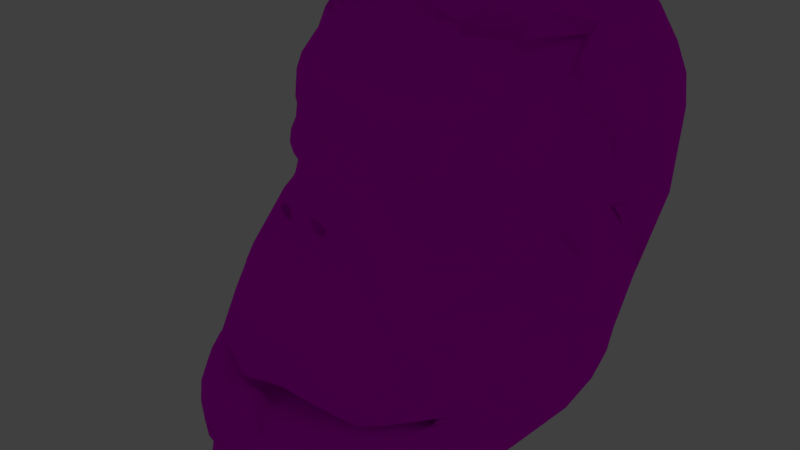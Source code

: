 # Source: Semar.blend  (saved by Blender 2.78.0; exported with 4.5.12 LTS)
import bpy
from mathutils import Matrix  # noqa: F401  (used for matrix-valued properties, if any)

bpy.ops.wm.read_factory_settings(use_empty=True)
scene = bpy.context.scene
scene.name = 'Scene'

# ---- collections
col_collection_1 = bpy.data.collections.new('Collection 1'); scene.collection.children.link(col_collection_1)
col_collection_6 = bpy.data.collections.new('Collection 6'); scene.collection.children.link(col_collection_6)
col_collection_6.hide_render = True
col_collection_6.hide_viewport = True

# ---- images (referenced by path relative to the original .blend; pixels are not part of the script)
import os
ASSET_DIR = os.environ.get("B2B_ASSET_DIR", "")  # directory of the original .blend (textures are referenced by path, not embedded)
HERE = os.path.dirname(os.path.abspath(__file__))  # packed textures are extracted next to this script under _unpacked/

def load_image(name, relpath, width, height, colorspace="sRGB"):
    """Load a texture the original file referenced (path relative to the .blend, or extracted next to this script)."""
    p = next((c for c in (os.path.join(HERE, relpath), os.path.join(ASSET_DIR, relpath)) if relpath and os.path.exists(c)), "")
    if p:
        img = bpy.data.images.load(p, check_existing=True)
        img.name = name
    else:  # same state as the original file: an image datablock whose file is absent (Cycles renders it pink)
        img = bpy.data.images.new(name, width, height)
        img.source = "FILE"
        img.filepath = "//" + (relpath or name)
    img.colorspace_settings.name = colorspace
    return img
img_semar_tex_png = load_image('Semar Tex.png', 'Semar Tex.png', 1024, 1024, 'sRGB')

# ---- materials (node trees are filled in below, after node groups)
mat_material_001 = bpy.data.materials.new('Material.001')
mat_material_001.alpha_threshold = 0.0
mat_material_001.roughness = 0.5

# ---- material node trees
mat_material_001.use_nodes = True; mat_material_001.node_tree.nodes.clear()
_N = mat_material_001.node_tree.nodes; _L = mat_material_001.node_tree.links
n0 = _N.new('ShaderNodeOutputMaterial'); n0.name = 'Material Output'; n0.location = (179, 292)
n1 = _N.new('ShaderNodeBsdfDiffuse'); n1.name = 'Diffuse BSDF'; n1.location = (14, 299)
n2 = _N.new('ShaderNodeTexImage'); n2.name = 'Image Texture'; n2.location = (-194, 361)
n2.width = 140
n2.image = img_semar_tex_png
_L.new(n1.outputs[0], n0.inputs[0])
_L.new(n2.outputs[0], n1.inputs[0])
n0.is_active_output = True

# ---- world
world_world = bpy.data.worlds.new('World'); scene.world = world_world
world_world.color = (0.05088, 0.05088, 0.05088)
world_world.use_sun_shadow = False
world_world.sun_shadow_jitter_overblur = 0.0
world_world.cycles.sampling_method = 'MANUAL'

# ---- cameras
cam_camera = bpy.data.cameras.new('Camera')
cam_camera.clip_end = 100.0
cam_camera.lens = 35.0
cam_camera.sensor_width = 32.0
cam_camera.sensor_height = 18.0
cam_camera.ortho_scale = 7.314
cam_camera.dof.focus_distance = 0.0

# ---- lights
light_lamp = bpy.data.lights.new('Lamp', 'POINT')
light_lamp.transmission_factor = 0.0
light_lamp.cutoff_distance = 30.0
light_lamp.energy = 100.0
light_lamp.shadow_buffer_clip_start = 1.001
light_lamp.shadow_soft_size = 0.1
light_lamp.shadow_maximum_resolution = 0.006
light_lamp.use_absolute_resolution = True

# ---- meshes
me_cube = bpy.data.meshes.new('Cube')
me_cube.from_pydata([(2.476, 1.492, 1.889), (2.669, 1.413, 1.269), (2.641, 2.673, 2.008), (2.77, 1.821, 0.2098), (2.616, 2.08, 2.2), (2.791, 1.655, 0.6746), (2.589, 1.428, 1.556), (2.792, 2.305, 1.077), (2.784, 1.925, 1.312), (2.527, 1.738, 2.124), (2.759, 1.51, 1.025), (2.719, 1.606, 1.488), (0.0, 0.4356, 2.901), (0.0, 2.809, 3.773), (0.0, 2.08, 3.727), (0.0, 1.516, 3.721), (2.129, 2.208, 3.178), (2.068, 1.796, 3.162), (1.955, 1.549, 2.947), (2.065, 2.768, 3.131), (2.299, 1.607, 2.815), (2.421, 1.583, 2.45), (2.128, 1.124, 2.653), (2.333, 1.101, 2.247), (2.53, 2.018, 2.48), (2.406, 2.069, 2.809), (2.543, 2.747, 2.383), (2.367, 2.762, 2.722), (1.029, 2.145, 3.659), (0.9316, 2.816, 3.646), (0.9622, 1.564, 3.641), (0.9895, 0.5162, 2.932), (1.655, 1.664, 3.377), (1.59, 0.7799, 2.924), (1.648, 2.163, 3.452), (1.603, 2.779, 3.4), (2.502, 1.571, 2.033), (2.714, 1.418, 1.174), (2.654, 1.473, 1.549), (0.0, 0.4397, 3.048), (2.012, 1.628, 3.081), (2.377, 1.298, 2.375), (2.213, 1.321, 2.761), (1.064, 1.072, 3.262), (1.589, 1.182, 3.179), (0.0, 0.1816, 3.347), (0.0, 0.5631, 3.727), (0.723, 0.608, 3.657), (0.6414, 0.2554, 3.348), (0.0, 0.1751, 3.561), (0.7263, 0.3166, 3.519), (0.9742, 0.5218, 3.068), (0.913, 1.38, 3.645), (1.016, 0.8879, 3.298), (0.0, 1.333, 3.722), (2.318, 1.492, 1.683), (2.512, 1.414, 1.063), (2.432, 1.428, 1.35), (0.0, 0.436, 2.695), (1.798, 1.549, 2.741), (1.97, 1.124, 2.447), (2.175, 1.101, 2.041), (0.8319, 0.5165, 2.726), (1.432, 0.7802, 2.718), (2.685, 1.777, 0.1821), (2.698, 1.634, 0.6185), (2.667, 1.489, 0.9686), (2.622, 1.397, 1.118), (1.196, -0.0003525, 1.439), (1.875, 0.3926, 1.209), (1.107, -0.07502, 0.998), (1.902, 0.5034, 0.7897), (0.8995, 0.003668, 1.259), (1.559, 0.1024, 1.446), (2.181, 0.7504, 0.8433), (1.488, 0.04309, 0.8446), (1.12, 0.02997, 1.651), (1.278, -0.06479, 1.343), (1.793, 0.2538, 1.169), (1.23, -0.1037, 1.049), (1.79, 0.3181, 0.8819), (1.19, -0.09119, 1.205), (1.539, -0.003386, 1.297), (1.866, 0.3787, 0.9838), (1.504, -0.01057, 0.9592), (1.522, -0.04881, 1.122), (2.031, 0.542, 1.285), (1.049, -0.1014, 0.9271), (1.954, 0.5068, 0.6235), (0.6504, -0.07231, 1.347), (1.566, 0.1591, 1.742), (2.435, 0.9504, 0.632), (1.489, -0.01203, 0.6847), (0.0, -0.2725, 1.597), (0.4325, -0.2001, 1.508), (0.2463, -0.2473, 1.565), (0.0, -0.4898, 1.328), (0.2224, -0.4958, 1.289), (0.0, -0.6363, 1.258), (0.2032, -0.6417, 1.218), (0.0, -0.9513, 1.23), (0.1217, -0.9486, 1.214), (0.0, -1.077, 1.065), (0.1136, -1.069, 1.054), (0.0, -1.08, 0.8749), (0.1003, -1.067, 0.8548), (0.0, -1.028, 0.6781), (0.1797, -1.016, 0.6626), (0.0, -1.047, 0.5702), (0.183, -1.035, 0.5701), (0.0, -1.151, 0.3719), (0.2084, -1.132, 0.3813), (0.4249, -1.0, 0.5803), (0.4494, -1.088, 0.3992), (0.6174, -0.9567, 0.6537), (0.6732, -0.9885, 0.4751), (0.5251, -0.7102, 1.029), (0.6178, -0.8288, 0.8437), (0.5863, -0.5982, 1.048), (0.7789, -0.7668, 0.7248), (0.3585, -1.031, 1.011), (0.5183, -0.9958, 0.8493), (0.3515, -0.9204, 1.106), (0.4978, -0.8713, 0.9751), (0.3662, -0.6624, 1.137), (0.4012, -0.5198, 1.206), (0.337, -0.7876, 1.117), (0.4517, -0.7892, 1.034), (0.0, -0.7894, 1.227), (0.1753, -0.7889, 1.193), (0.4204, -1.001, 0.673), (0.2035, -1.049, 0.9465), (0.1803, -1.051, 0.8411), (0.2417, -1.015, 0.7341), (0.3472, -1.041, 0.9306), (0.4297, -1.015, 0.8342), (0.3727, -1.008, 0.734), (0.2099, -0.9543, 0.9465), (0.1869, -0.9572, 0.8413), (0.2488, -0.9205, 0.7342), (0.3541, -0.9463, 0.9302), (0.4373, -0.9211, 0.8337), (0.3809, -0.9069, 0.7337), (0.0, -0.3684, 1.446), (0.2365, -0.3602, 1.408), (0.4277, -0.3575, 1.326), (0.6452, -0.3782, 1.152), (0.9382, -0.443, 0.8338), (1.246, -0.5041, 0.4371), (1.591, -0.5548, -0.05444), (1.933, -0.4856, -0.397), (2.243, -0.1916, -0.8766), (2.321, -0.07965, -1.095), (1.975, -0.573, -1.787), (1.593, -1.065, -2.035), (0.2869, -2.292, -2.158), (0.0, -2.339, -2.17), (1.49, 0.04503, 0.8571), (1.89, 0.4913, 0.8), (1.121, -0.07196, 1.004), (0.9314, -0.004486, 1.254), (1.205, -0.00164, 1.429), (1.557, 0.09572, 1.429), (1.866, 0.3837, 1.205), (2.146, 0.7204, 0.8583), (0.0, -1.98, -0.6837), (0.2245, -1.937, -0.6251), (0.4403, -1.859, -0.664), (0.7056, -1.787, -0.7991), (1.016, -1.642, -0.9244), (1.335, -1.426, -1.046), (1.581, -1.171, -1.136), (1.751, -0.8995, -1.176), (1.906, -0.609, -1.154), (2.045, -0.4343, -1.173), (2.027, -0.5054, -1.37), (1.86, -0.9318, -1.458), (1.607, -1.383, -1.492), (1.369, -1.718, -1.518), (1.089, -1.997, -1.564), (0.819, -2.178, -1.636), (0.2672, -2.417, -1.736), (0.0, -2.447, -1.751), (0.5068, -2.32, -1.697), (0.0, -1.875, -1.024), (0.2535, -1.806, -0.9934), (0.4433, -1.745, -0.9777), (0.7466, -1.703, -0.9898), (1.035, -1.574, -1.086), (1.371, -1.402, -1.204), (1.559, -1.145, -1.218), (1.701, -0.8835, -1.227), (1.768, -0.6742, -1.229), (1.844, -0.6125, -1.241), (1.84, -0.6702, -1.295), (1.746, -0.9901, -1.337), (1.619, -1.183, -1.311), (1.359, -1.318, -1.288), (1.054, -1.57, -1.261), (0.6991, -1.746, -1.255), (0.231, -1.827, -1.238), (0.0, -1.851, -1.263), (0.3895, -1.822, -1.249), (1.349, -1.459, -1.135), (1.022, -1.653, -1.007), (1.969, -0.6075, -1.32), (1.974, -0.5028, -1.198), (0.208, -2.216, -1.442), (0.4955, -2.167, -1.435), (0.7799, -2.091, -1.418), (1.062, -1.927, -1.382), (0.7233, -1.79, -0.8959), (0.4382, -1.882, -0.8225), (1.873, -0.649, -1.207), (1.347, -1.646, -1.346), (0.2365, -1.952, -0.8102), (1.731, -0.8996, -1.202), (1.568, -1.18, -1.175), (1.595, -1.347, -1.34), (0.0, -2.03, -0.868), (1.772, -1.029, -1.391), (0.0, -2.234, -1.458), (0.2184, -1.278, 0.1389), (0.2215, -1.462, -0.1272), (0.2231, -1.686, -0.3893), (0.0, -1.306, 0.1247), (0.0, -1.5, -0.1461), (0.0, -1.738, -0.4496), (0.4819, -1.218, 0.1476), (0.4658, -1.402, -0.1298), (0.4537, -1.619, -0.4092), (0.8203, -1.102, 0.1285), (0.7408, -1.327, -0.1793), (0.7209, -1.541, -0.486), (1.003, -1.435, -0.5954), (1.302, -1.251, -0.678), (1.591, -1.049, -0.776), (1.856, -0.7725, -0.8629), (2.105, -0.4276, -0.9302), (2.257, -0.1887, -1.106), (2.174, -0.3337, -1.394), (1.953, -0.7761, -1.62), (1.634, -1.204, -1.758), (1.355, -1.562, -1.805), (1.101, -1.835, -1.831), (0.7939, -2.031, -1.881), (0.3008, -2.247, -1.971), (0.0, -2.285, -2.001), (0.5157, -2.161, -1.931), (0.9693, -1.291, -0.3244), (1.148, -1.125, -0.2619), (1.008, -0.8917, 0.3231), (1.424, -0.909, -0.2494), (1.831, -0.6915, -0.5545), (2.272, -0.1778, -1.452), (0.7938, -2.035, -2.126), (0.5393, -2.192, -2.142), (2.138, -0.318, -0.6606), (2.054, -0.4807, -0.7253), (1.301, -1.494, -2.098), (1.051, -1.808, -2.114), (1.184, 0.0896, 2.059), (2.301, 0.6524, 1.415), (2.004, 0.4673, 0.4542), (1.664, 0.2335, 2.051), (2.552, 1.01, 0.5512), (0.7642, -0.03376, 1.986), (0.0, -0.2096, 2.076), (0.4665, -0.1379, 2.02), (0.2269, -0.1935, 2.055), (0.0, 2.099, 3.632), (0.3773, 2.108, 3.641), (0.7964, 2.109, 3.566), (1.249, 2.108, 3.465), (1.652, 2.101, 3.272), (2.243, 2.091, 2.64), (2.495, 2.062, 2.034), (2.68, 1.503, 0.827), (2.543, 1.493, -1.345), (2.347, 1.277, -1.812), (1.288, 0.1524, -3.213), (0.7533, -0.3113, -3.586), (0.4256, -0.4224, -3.718), (0.2418, -0.4839, -3.731), (0.5454, -2.392, -3.142), (0.2297, -2.568, -3.158), (0.0, -2.66, -3.167), (0.2866, -2.385, -2.353), (0.2576, -2.661, -2.965), (0.0, -2.433, -2.355), (0.0, -2.751, -2.957), (0.2263, -0.7963, -3.692), (0.0, -1.836, -3.487), (0.0, -2.381, -3.362), (0.2293, -2.339, -3.337), (0.2392, -1.828, -3.47), (0.4156, -0.7708, -3.671), (0.6054, -2.247, -3.248), (0.6035, -1.755, -3.363), (0.772, -0.6692, -3.511), (0.3108, -2.29, -1.987), (0.6047, -2.373, -3.019), (0.7189, -2.133, -3.109), (0.7665, -1.697, -3.233), (0.421, -1.226, -3.585), (0.7786, -1.169, -3.389), (0.2265, -1.242, -3.613), (1.005, -1.102, -3.188), (0.9447, -1.616, -3.034), (0.8496, -2.028, -2.917), (0.6834, -2.284, -2.834), (0.2692, -2.591, -2.764), (0.0, -2.648, -2.753), (0.5426, -0.378, -3.685), (0.4222, -2.492, -3.152), (0.5743, -0.7354, -3.625), (0.435, -1.807, -3.435), (0.4399, -2.304, -3.31), (0.4535, -2.547, -2.982), (0.5892, -1.203, -3.526), (0.4968, -2.48, -2.787), (0.5427, -2.278, -2.357), (2.607, 0.8227, -0.4918), (2.607, 0.8194, -0.1589), (2.697, 1.605, -0.5474), (2.45, 0.3468, -1.16), (1.996, -0.214, -2.001), (1.535, -0.8254, -2.412), (2.369, 0.2305, -1.56), (0.7784, -2.098, -2.371), (2.717, 1.254, -0.1624), (1.236, -1.461, -2.419), (1.009, -1.845, -2.395), (1.112, -1.546, -2.765), (0.9455, -1.926, -2.673), (0.2837, -2.499, -2.555), (0.0, -2.542, -2.55), (0.5319, -2.391, -2.573), (0.7452, -2.194, -2.612), (1.257, -1.04, -2.896), (1.015, -0.1086, -3.428), (1.311, -0.3273, -3.085), (1.027, -0.5256, -3.333), (2.002, 0.3718, -2.209), (2.373, 0.8234, -1.696), (2.522, 0.8182, -1.238), (1.98, 0.7693, -2.341), (1.638, 0.3607, -2.807), (1.637, -0.0842, -2.667), (2.352, 0.2462, -0.1993), (2.411, 0.2918, -0.5209), (2.66, 1.568, -0.9059), (2.604, 0.8305, -0.8397), (2.46, 0.3406, -0.813), (2.56, 0.8858, 0.1908), (2.699, 1.323, 0.1734), (2.202, 0.2965, 0.1417), (0.2629, 0.4668, 2.872), (0.3212, 1.291, 3.349), (0.0, 0.4655, 2.894), (0.0, 1.29, 3.358), (0.5804, 0.5016, 2.828), (0.693, 1.305, 3.296), (0.9421, 0.5656, 2.763), (1.104, 1.32, 3.209), (2.284, 0.7607, 1.704), (2.145, 1.458, 2.594), (1.518, 1.328, 3.05), (2.243, 1.127, 2.202), (1.369, 0.6405, 2.664), (1.84, 0.7453, 2.466), (0.2255, -0.03298, 2.493), (2.028, 2.093, 2.973), (1.91, 1.353, 2.808), (0.0, -0.05087, 2.506), (0.4957, 0.01748, 2.455), (0.8183, 0.1095, 2.415), (1.238, 0.2406, 2.382), (1.759, 0.4011, 2.22), (0.0, -0.3043, -1.069), (0.2422, -0.215, -1.057), (0.4783, -0.1372, -1.057), (0.7512, -0.05304, -1.085), (1.033, 0.0789, -1.153), (1.308, 0.2582, -1.232), (1.507, 0.478, -1.273), (1.65, 0.6853, -1.289), (1.741, 0.8043, -1.285), (1.79, 0.7656, -1.288), (1.771, 0.7943, -1.309), (1.69, 0.6463, -1.329), (1.552, 0.4419, -1.323), (1.323, 0.2204, -1.287), (1.041, 0.02025, -1.245), (0.7549, -0.1263, -1.215), (0.2408, -0.3067, -1.2), (0.0, -0.3829, -1.206), (0.4823, -0.2269, -1.199), (0.0, -0.1085, -1.135), (0.2408, -0.01001, -1.129), (0.4858, 0.07475, -1.133), (0.7547, 0.1727, -1.157), (1.036, 0.3125, -1.204), (1.304, 0.4991, -1.259), (1.517, 0.7122, -1.295), (1.66, 0.9026, -1.306), (1.735, 0.9856, -1.3), (0.8082, -0.909, -0.9234), (1.128, -0.7623, -1.057), (2.004, 0.1608, -1.312), (1.991, 0.1371, -1.366), (1.934, 0.141, -1.305), (1.136, -0.857, -1.275), (0.8095, -1.021, -1.247), (0.4842, -0.9795, -0.8944), (1.83, -0.03712, -1.324), (1.48, -0.6131, -1.331), (1.762, -0.3527, -1.407), (0.2447, -1.058, -0.9099), (0.0, -1.146, -0.9459), (1.67, -0.2996, -1.291), (1.894, -0.1165, -1.417), (0.4926, -1.127, -1.233), (0.2389, -1.209, -1.239), (0.0, -1.265, -1.261), (1.47, -0.5659, -1.233), (0.2445, -1.853, -1.238), (0.0, -1.884, -1.259), (0.3629, -1.841, -1.247), (0.1578, -2.162, -1.3), (0.3802, -2.121, -1.276), (0.0, -2.175, -1.298), (0.1059, -1.917, -1.055), (0.0, -1.927, -1.068), (0.2452, -1.915, -1.083), (0.09568, -2.028, -1.044), (0.2489, -2.016, -1.069), (0.0, -2.029, -1.071), (0.0, 2.729, 3.702), (0.4006, 2.78, 3.672), (0.8371, 2.78, 3.592), (1.307, 2.777, 3.483), (1.736, 2.769, 3.282), (2.372, 2.739, 2.598), (2.578, 2.668, 1.97), (2.737, 2.194, 0.7794), (2.13, 2.758, 2.973), (2.736, 1.82, 0.07251), (0.0, -2.328, -2.017), (0.5256, -2.204, -1.946), (0.1412, -2.47, -2.376), (0.0, -2.614, -2.624), (0.2112, -2.349, -2.24), (0.1705, -2.372, -2.149), (0.3328, -2.275, -2.116), (0.0, -2.412, -2.154), (0.0, -0.4821, -3.731), (0.0, -0.8124, -3.694), (0.0, -1.262, -3.617)], [], [(8, 5, 3, 7), (11, 10, 5, 8), (9, 11, 8, 4), (4, 8, 7, 2), (36, 38, 11, 9), (38, 37, 10, 11), (30, 28, 14, 15), (51, 53, 50, 48), (28, 29, 13, 14), (25, 27, 19, 16), (42, 20, 17, 40), (20, 25, 16, 17), (9, 4, 24, 21), (21, 24, 25, 20), (36, 9, 21, 41), (41, 21, 20, 42), (4, 2, 26, 24), (24, 26, 27, 25), (34, 35, 29, 28), (44, 32, 30, 43), (32, 34, 28, 30), (17, 16, 34, 32), (40, 17, 32, 44), (16, 19, 35, 34), (18, 40, 44, 33), (33, 44, 43, 31), (23, 41, 42, 22), (0, 36, 41, 23), (22, 42, 40, 18), (53, 52, 47, 50), (6, 1, 37, 38), (0, 6, 38, 36), (50, 47, 46, 49), (48, 50, 49, 45), (52, 54, 46, 47), (39, 51, 48, 45), (12, 31, 51, 39), (30, 15, 54, 52), (43, 30, 52, 53), (31, 43, 53, 51), (33, 31, 62, 63), (22, 18, 59, 60), (23, 22, 60, 61), (0, 23, 61, 55), (18, 33, 63, 59), (6, 0, 55, 57), (31, 12, 58, 62), (1, 6, 57, 56), (5, 10, 66, 65), (10, 37, 67, 66), (3, 5, 65, 64), (37, 1, 56, 67), (72, 89, 87, 70), (68, 76, 89, 72), (75, 92, 88, 71), (70, 87, 92, 75), (85, 84, 80, 83), (81, 79, 84, 85), (77, 81, 85, 82), (82, 85, 83, 78), (158, 80, 84, 157), (157, 84, 79, 159), (159, 79, 81, 160), (160, 81, 77, 161), (161, 77, 82, 162), (162, 82, 78, 163), (163, 78, 83, 164), (164, 83, 80, 158), (73, 90, 76, 68), (69, 86, 90, 73), (74, 91, 86, 69), (71, 88, 91, 74), (144, 143, 96, 97), (97, 96, 98, 99), (129, 128, 100, 101), (101, 100, 102, 103), (103, 102, 104, 105), (105, 104, 106, 107), (107, 106, 108, 109), (109, 108, 110, 111), (109, 111, 113, 112), (112, 113, 115, 114), (117, 114, 115, 119), (124, 116, 118, 125), (116, 117, 119, 118), (121, 114, 117, 123), (103, 120, 122, 101), (120, 121, 123, 122), (99, 124, 125, 97), (127, 126, 122, 123), (116, 124, 126, 127), (99, 98, 128, 129), (129, 126, 124, 99), (122, 126, 129, 101), (107, 109, 112, 130), (112, 114, 121, 130), (120, 103, 131, 134), (121, 120, 134, 135), (105, 107, 133, 132), (130, 121, 135, 136), (103, 105, 132, 131), (107, 130, 136, 133), (117, 116, 127, 123), (135, 134, 140, 141), (136, 135, 141, 142), (131, 132, 138, 137), (133, 136, 142, 139), (132, 133, 139, 138), (134, 131, 137, 140), (138, 141, 140, 137), (139, 142, 141, 138), (145, 144, 97, 125), (146, 145, 125, 118), (147, 146, 118, 119), (87, 89, 146, 147), (89, 94, 145, 146), (94, 95, 144, 145), (95, 93, 143, 144), (74, 164, 158, 71), (69, 163, 164, 74), (73, 162, 163, 69), (68, 161, 162, 73), (72, 160, 161, 68), (70, 159, 160, 72), (75, 157, 159, 70), (71, 158, 157, 75), (204, 188, 189, 203), (206, 193, 194, 205), (202, 200, 426, 428), (210, 198, 199, 209), (211, 187, 188, 204), (212, 186, 187, 211), (213, 192, 193, 206), (214, 197, 198, 210), (215, 185, 186, 212), (216, 191, 192, 213), (217, 190, 191, 216), (218, 196, 197, 214), (209, 199, 202, 208), (219, 184, 185, 215), (203, 189, 190, 217), (220, 195, 196, 218), (205, 194, 195, 220), (207, 208, 430, 429), (181, 207, 221, 182), (175, 205, 220, 176), (176, 220, 218, 177), (170, 203, 217, 171), (165, 219, 215, 166), (180, 209, 208, 183), (177, 218, 214, 178), (171, 217, 216, 172), (172, 216, 213, 173), (166, 215, 212, 167), (178, 214, 210, 179), (173, 213, 206, 174), (167, 212, 211, 168), (168, 211, 204, 169), (179, 210, 209, 180), (183, 208, 207, 181), (174, 206, 205, 175), (169, 204, 203, 170), (224, 227, 165, 166), (230, 224, 166, 167), (233, 230, 167, 168), (115, 113, 228, 231), (231, 228, 229, 232), (232, 229, 230, 233), (113, 111, 222, 228), (228, 222, 223, 229), (229, 223, 224, 230), (111, 110, 225, 222), (222, 225, 226, 223), (223, 226, 227, 224), (169, 170, 235, 234), (174, 175, 240, 239), (183, 181, 246, 248), (179, 180, 245, 244), (173, 174, 239, 238), (178, 179, 244, 243), (172, 173, 238, 237), (171, 172, 237, 236), (177, 178, 243, 242), (180, 183, 248, 245), (170, 171, 236, 235), (176, 177, 242, 241), (175, 176, 241, 240), (181, 182, 247, 246), (169, 234, 233, 168), (249, 250, 231, 232), (232, 233, 234, 249), (235, 250, 249, 234), (119, 115, 231, 251), (147, 119, 251, 148), (252, 251, 231, 250), (148, 251, 252, 149), (235, 236, 252, 250), (150, 149, 252, 253), (257, 258, 238, 151), (156, 155, 246, 247), (155, 256, 248, 246), (248, 256, 255, 245), (150, 253, 258, 257), (237, 253, 252, 236), (237, 238, 258, 253), (152, 151, 238, 239), (240, 254, 152, 239), (153, 254, 240, 241), (154, 153, 241, 242), (243, 259, 154, 242), (244, 260, 259, 243), (245, 255, 260, 244), (88, 92, 148, 263), (76, 90, 264, 261), (91, 88, 263, 265), (90, 86, 262, 264), (86, 91, 265, 262), (92, 87, 147, 148), (93, 95, 269, 267), (95, 94, 268, 269), (94, 89, 266, 268), (89, 76, 261, 266), (294, 285, 286, 293), (317, 314, 285, 294), (290, 286, 285, 288), (156, 289, 287, 155), (312, 290, 288, 311), (313, 315, 296, 282), (295, 306, 304, 316), (316, 317, 294, 295), (282, 296, 291, 283), (295, 294, 293, 292), (314, 318, 288, 285), (304, 319, 298, 316), (297, 302, 301, 284), (298, 303, 302, 297), (315, 319, 304, 296), (296, 304, 306, 291), (336, 312, 311, 335), (320, 318, 301, 310), (301, 302, 309, 310), (302, 303, 308, 309), (311, 288, 318, 320), (299, 305, 319, 315), (307, 308, 303, 305), (284, 301, 318, 314), (298, 297, 317, 316), (298, 319, 305, 303), (281, 299, 315, 313), (297, 284, 314, 317), (321, 256, 155, 287), (335, 311, 320, 337), (152, 254, 328, 325), (153, 154, 327, 326), (154, 259, 331, 327), (351, 324, 322, 352), (260, 255, 329, 332), (259, 260, 332, 331), (254, 153, 326, 328), (324, 330, 323, 322), (255, 256, 321, 329), (338, 329, 321, 337), (331, 332, 334, 333), (309, 308, 333, 334), (310, 338, 337, 320), (287, 335, 337, 321), (289, 336, 335, 287), (332, 329, 338, 334), (309, 334, 338, 310), (307, 339, 333, 308), (342, 341, 339, 307), (341, 342, 340, 280), (299, 342, 307, 305), (340, 342, 299, 281), (327, 331, 333, 339), (347, 348, 341, 280), (343, 346, 279, 344), (278, 345, 344, 279), (355, 277, 265, 354), (328, 326, 343, 344), (325, 328, 344, 345), (346, 343, 348, 347), (326, 327, 348, 343), (341, 348, 327, 339), (322, 323, 349, 350), (356, 349, 323, 354), (352, 353, 325, 345), (322, 350, 353, 352), (278, 351, 352, 345), (151, 152, 325, 353), (257, 151, 353, 350), (257, 350, 349, 150), (263, 356, 354, 265), (330, 355, 354, 323), (149, 356, 263, 148), (150, 349, 356, 149), (374, 267, 269, 371), (362, 272, 271, 358), (364, 273, 272, 362), (376, 363, 361, 375), (363, 364, 362, 361), (375, 361, 357, 371), (361, 362, 358, 357), (270, 360, 358, 271), (360, 359, 357, 358), (262, 265, 277, 365), (276, 368, 365, 277), (275, 366, 368, 276), (372, 373, 366, 275), (274, 273, 364, 367), (363, 369, 367, 364), (377, 369, 363, 376), (378, 370, 369, 377), (274, 367, 373, 372), (373, 367, 369, 370), (368, 366, 373, 370), (264, 378, 377, 261), (261, 377, 376, 266), (268, 375, 371, 269), (266, 376, 375, 268), (359, 374, 371, 357), (368, 370, 378, 365), (264, 262, 365, 378), (408, 407, 382, 383), (410, 409, 388, 389), (409, 411, 387, 388), (413, 412, 393, 394), (407, 414, 381, 382), (411, 415, 386, 387), (412, 416, 392, 393), (416, 417, 391, 392), (414, 418, 380, 381), (418, 419, 379, 380), (415, 420, 385, 386), (417, 421, 390, 391), (422, 413, 394, 397), (424, 423, 395, 396), (420, 425, 384, 385), (425, 408, 383, 384), (421, 410, 389, 390), (423, 422, 397, 395), (398, 396, 395, 399), (399, 395, 397, 400), (400, 397, 394, 401), (401, 394, 393, 402), (402, 393, 392, 403), (403, 392, 391, 404), (404, 391, 390, 405), (405, 390, 389, 406), (386, 405, 406, 387), (385, 404, 405, 386), (384, 403, 404, 385), (383, 402, 403, 384), (382, 401, 402, 383), (381, 400, 401, 382), (380, 399, 400, 381), (379, 398, 399, 380), (388, 387, 406, 389), (200, 202, 422, 423), (195, 194, 410, 421), (189, 188, 408, 425), (190, 189, 425, 420), (201, 200, 423, 424), (202, 199, 413, 422), (196, 195, 421, 417), (191, 190, 420, 415), (185, 184, 419, 418), (186, 185, 418, 414), (197, 196, 417, 416), (198, 197, 416, 412), (192, 191, 415, 411), (187, 186, 414, 407), (199, 198, 412, 413), (193, 192, 411, 409), (194, 193, 409, 410), (188, 187, 407, 408), (428, 426, 432, 434), (430, 428, 434, 436), (221, 207, 429, 431), (200, 201, 427, 426), (208, 202, 428, 430), (436, 434, 432, 435), (435, 432, 433, 437), (431, 429, 435, 437), (426, 427, 433, 432), (429, 430, 436, 435), (372, 275, 443, 446), (270, 271, 439, 438), (274, 372, 446, 442), (275, 276, 444, 443), (271, 272, 440, 439), (276, 277, 445, 444), (272, 273, 441, 440), (273, 274, 442, 441), (355, 447, 445, 277), (324, 447, 355, 330), (454, 453, 450, 452), (453, 455, 451, 450), (300, 448, 455, 453), (449, 300, 453, 454), (291, 306, 458, 457), (283, 291, 457, 456), (292, 458, 306, 295)])
me_cube.polygons.foreach_set('use_smooth', [True] * 403)
_uv = me_cube.uv_layers.new(name='UVMap')
_uv.uv.foreach_set('vector', [0.8222, 0.909, 0.8553, 0.8896, 0.883, 0.8948, 0.8377, 0.9293, 0.8108, 0.892, 0.8349, 0.8843, 0.8553, 0.8896, 0.8222, 0.909, 0.7723, 0.9004, 0.8108, 0.892, 0.8222, 0.909, 0.7709, 0.9211, 0.7709, 0.9211, 0.8222, 0.909, 0.8377, 0.9293, 0.7839, 0.9547, 0.7761, 0.8898, 0.8064, 0.8843, 0.8108, 0.892, 0.7723, 0.9004, 0.8064, 0.8843, 0.8261, 0.8805, 0.8349, 0.8843, 0.8108, 0.892, 0.6366, 0.8983, 0.642, 0.9307, 0.5842, 0.9307, 0.5822, 0.8995, 0.6447, 0.8349, 0.6429, 0.858, 0.6192, 0.8392, 0.6205, 0.8309, 0.642, 0.9307, 0.639, 0.9687, 0.5864, 0.9716, 0.5842, 0.9307, 0.735, 0.9222, 0.7395, 0.9616, 0.7099, 0.9626, 0.7096, 0.9306, 0.7339, 0.881, 0.732, 0.8963, 0.7068, 0.9065, 0.7073, 0.8943, 0.732, 0.8963, 0.735, 0.9222, 0.7096, 0.9306, 0.7068, 0.9065, 0.7723, 0.9004, 0.7709, 0.9211, 0.7543, 0.9188, 0.7523, 0.8944, 0.7523, 0.8944, 0.7543, 0.9188, 0.735, 0.9222, 0.732, 0.8963, 0.7761, 0.8898, 0.7723, 0.9004, 0.7523, 0.8944, 0.7534, 0.8797, 0.7534, 0.8797, 0.7523, 0.8944, 0.732, 0.8963, 0.7339, 0.881, 0.7709, 0.9211, 0.7839, 0.9547, 0.7616, 0.9599, 0.7543, 0.9188, 0.7543, 0.9188, 0.7616, 0.9599, 0.7395, 0.9616, 0.735, 0.9222, 0.6784, 0.9295, 0.6792, 0.9646, 0.639, 0.9687, 0.642, 0.9307, 0.6764, 0.8718, 0.6786, 0.9005, 0.6366, 0.8983, 0.6488, 0.8662, 0.6786, 0.9005, 0.6784, 0.9295, 0.642, 0.9307, 0.6366, 0.8983, 0.7068, 0.9065, 0.7096, 0.9306, 0.6784, 0.9295, 0.6786, 0.9005, 0.7073, 0.8943, 0.7068, 0.9065, 0.6786, 0.9005, 0.6764, 0.8718, 0.7096, 0.9306, 0.7099, 0.9626, 0.6792, 0.9646, 0.6784, 0.9295, 0.7099, 0.8838, 0.7073, 0.8943, 0.6764, 0.8718, 0.6766, 0.8511, 0.6766, 0.8511, 0.6764, 0.8718, 0.6488, 0.8662, 0.6511, 0.831, 0.7564, 0.8691, 0.7534, 0.8797, 0.7339, 0.881, 0.7376, 0.8712, 0.7838, 0.8829, 0.7761, 0.8898, 0.7534, 0.8797, 0.7564, 0.8691, 0.7376, 0.8712, 0.7339, 0.881, 0.7073, 0.8943, 0.7099, 0.8838, 0.6429, 0.858, 0.6326, 0.8885, 0.6177, 0.8525, 0.6192, 0.8392, 0.8049, 0.8804, 0.8207, 0.8796, 0.8261, 0.8805, 0.8064, 0.8843, 0.7838, 0.8829, 0.8049, 0.8804, 0.8064, 0.8843, 0.7761, 0.8898, 0.6192, 0.8392, 0.6177, 0.8525, 0.5827, 0.8454, 0.5895, 0.8222, 0.6205, 0.8309, 0.6192, 0.8392, 0.5895, 0.8222, 0.596, 0.8129, 0.6326, 0.8885, 0.5815, 0.8892, 0.5827, 0.8454, 0.6177, 0.8525, 0.6113, 0.7971, 0.6447, 0.8349, 0.6205, 0.8309, 0.596, 0.8129, 0.6167, 0.792, 0.6511, 0.831, 0.6447, 0.8349, 0.6113, 0.7971, 0.6366, 0.8983, 0.5822, 0.8995, 0.5815, 0.8892, 0.6326, 0.8885, 0.6488, 0.8662, 0.6366, 0.8983, 0.6326, 0.8885, 0.6429, 0.858, 0.6511, 0.831, 0.6488, 0.8662, 0.6429, 0.858, 0.6447, 0.8349, 0.6766, 0.8511, 0.6511, 0.831, 0.6529, 0.8173, 0.6797, 0.8394, 0.7376, 0.8712, 0.7099, 0.8838, 0.7123, 0.8665, 0.7397, 0.8587, 0.7564, 0.8691, 0.7376, 0.8712, 0.7397, 0.8587, 0.7634, 0.8587, 0.7838, 0.8829, 0.7564, 0.8691, 0.7634, 0.8587, 0.7928, 0.8696, 0.7099, 0.8838, 0.6766, 0.8511, 0.6797, 0.8394, 0.7123, 0.8665, 0.8049, 0.8804, 0.7838, 0.8829, 0.7928, 0.8696, 0.8124, 0.8685, 0.6511, 0.831, 0.6167, 0.792, 0.6245, 0.7847, 0.6529, 0.8173, 0.8207, 0.8796, 0.8049, 0.8804, 0.8124, 0.8685, 0.8294, 0.8681, 0.8553, 0.8896, 0.8349, 0.8843, 0.8381, 0.8789, 0.8589, 0.8845, 0.8349, 0.8843, 0.8261, 0.8805, 0.8283, 0.8749, 0.8381, 0.8789, 0.883, 0.8948, 0.8553, 0.8896, 0.8589, 0.8845, 0.8849, 0.8894, 0.8261, 0.8805, 0.8207, 0.8796, 0.8294, 0.8681, 0.8283, 0.8749, 0.1396, 0.6165, 0.1166, 0.6183, 0.1565, 0.5885, 0.1606, 0.596, 0.1606, 0.6355, 0.1506, 0.6518, 0.1166, 0.6183, 0.1396, 0.6165, 0.1992, 0.5911, 0.2015, 0.5757, 0.26, 0.5968, 0.2511, 0.6086, 0.1606, 0.596, 0.1565, 0.5885, 0.2015, 0.5757, 0.1992, 0.5911, 0.6883, 0.6209, 0.6959, 0.5913, 0.7819, 0.5931, 0.7967, 0.6178, 0.6261, 0.621, 0.6411, 0.5943, 0.6959, 0.5913, 0.6883, 0.6209, 0.6378, 0.6498, 0.6261, 0.621, 0.6883, 0.6209, 0.6867, 0.6533, 0.6867, 0.6533, 0.6883, 0.6209, 0.7967, 0.6178, 0.7594, 0.6481, 0.8242, 0.5825, 0.7819, 0.5931, 0.6959, 0.5913, 0.7036, 0.5695, 0.7036, 0.5695, 0.6959, 0.5913, 0.6411, 0.5943, 0.6222, 0.5779, 0.6222, 0.5779, 0.6411, 0.5943, 0.6261, 0.621, 0.572, 0.6213, 0.572, 0.6213, 0.6261, 0.621, 0.6378, 0.6498, 0.6195, 0.668, 0.6195, 0.668, 0.6378, 0.6498, 0.6867, 0.6533, 0.691, 0.6865, 0.691, 0.6865, 0.6867, 0.6533, 0.7594, 0.6481, 0.7871, 0.6638, 0.7871, 0.6638, 0.7594, 0.6481, 0.7967, 0.6178, 0.8961, 0.6102, 0.8961, 0.6102, 0.7967, 0.6178, 0.7819, 0.5931, 0.8242, 0.5825, 0.1907, 0.6439, 0.186, 0.668, 0.1506, 0.6518, 0.1606, 0.6355, 0.2302, 0.6379, 0.2443, 0.6502, 0.186, 0.668, 0.1907, 0.6439, 0.2776, 0.6252, 0.3091, 0.6207, 0.2443, 0.6502, 0.2302, 0.6379, 0.2511, 0.6086, 0.26, 0.5968, 0.3091, 0.6207, 0.2776, 0.6252, 0.07099, 0.6106, 0.04993, 0.6145, 0.04828, 0.5999, 0.06754, 0.5945, 0.06754, 0.5945, 0.04828, 0.5999, 0.04559, 0.5862, 0.06287, 0.5805, 0.05684, 0.5687, 0.04209, 0.5731, 0.0384, 0.5597, 0.04822, 0.5578, 0.04822, 0.5578, 0.0384, 0.5597, 0.03787, 0.542, 0.04755, 0.5419, 0.04755, 0.5419, 0.03787, 0.542, 0.04006, 0.5256, 0.04889, 0.5254, 0.04889, 0.5254, 0.04006, 0.5256, 0.04374, 0.5085, 0.0593, 0.5103, 0.0593, 0.5103, 0.04374, 0.5085, 0.04554, 0.4992, 0.06118, 0.5023, 0.06118, 0.5023, 0.04554, 0.4992, 0.04856, 0.4801, 0.06637, 0.4843, 0.06118, 0.5023, 0.06637, 0.4843, 0.08723, 0.4908, 0.08191, 0.5083, 0.08191, 0.5083, 0.08723, 0.4908, 0.1064, 0.5045, 0.09758, 0.5197, 0.09752, 0.5409, 0.09758, 0.5197, 0.1064, 0.5045, 0.1157, 0.5356, 0.07703, 0.5723, 0.08991, 0.5597, 0.09865, 0.5685, 0.08322, 0.5856, 0.08991, 0.5597, 0.09752, 0.5409, 0.1157, 0.5356, 0.09865, 0.5685, 0.08297, 0.5327, 0.09758, 0.5197, 0.09752, 0.5409, 0.08301, 0.5475, 0.04755, 0.5419, 0.06722, 0.5413, 0.06742, 0.5525, 0.04822, 0.5578, 0.06722, 0.5413, 0.08297, 0.5327, 0.08301, 0.5475, 0.06742, 0.5525, 0.06287, 0.5805, 0.07703, 0.5723, 0.08322, 0.5856, 0.06754, 0.5945, 0.08146, 0.5568, 0.07087, 0.5628, 0.06742, 0.5525, 0.08301, 0.5475, 0.08991, 0.5597, 0.07703, 0.5723, 0.07087, 0.5628, 0.08146, 0.5568, 0.06287, 0.5805, 0.04559, 0.5862, 0.04209, 0.5731, 0.05684, 0.5687, 0.05684, 0.5687, 0.07087, 0.5628, 0.07703, 0.5723, 0.06287, 0.5805, 0.06742, 0.5525, 0.07087, 0.5628, 0.05684, 0.5687, 0.04822, 0.5578, 0.0593, 0.5103, 0.06118, 0.5023, 0.08191, 0.5083, 0.07938, 0.5161, 0.08191, 0.5083, 0.09758, 0.5197, 0.08297, 0.5327, 0.07938, 0.5161, 0.06722, 0.5413, 0.04755, 0.5419, 0.05623, 0.5343, 0.06763, 0.5352, 0.08297, 0.5327, 0.06722, 0.5413, 0.06763, 0.5352, 0.07619, 0.5295, 0.04889, 0.5254, 0.0593, 0.5103, 0.06318, 0.5175, 0.05587, 0.5254, 0.07938, 0.5161, 0.08297, 0.5327, 0.07619, 0.5295, 0.07397, 0.5202, 0.04755, 0.5419, 0.04889, 0.5254, 0.05587, 0.5254, 0.05623, 0.5343, 0.0593, 0.5103, 0.07938, 0.5161, 0.07397, 0.5202, 0.06318, 0.5175, 0.09752, 0.5409, 0.08991, 0.5597, 0.08146, 0.5568, 0.08301, 0.5475, 0.8234, 0.8386, 0.8107, 0.8463, 0.8076, 0.8359, 0.8189, 0.8304, 0.8336, 0.8287, 0.8234, 0.8386, 0.8189, 0.8304, 0.8239, 0.8202, 0.7848, 0.828, 0.7853, 0.8138, 0.7976, 0.8148, 0.7952, 0.8266, 0.8116, 0.8022, 0.828, 0.8072, 0.8239, 0.8202, 0.813, 0.8127, 0.7934, 0.8022, 0.8116, 0.8022, 0.813, 0.8127, 0.7976, 0.8148, 0.7964, 0.8443, 0.7848, 0.828, 0.7952, 0.8266, 0.8076, 0.8359, 0.7976, 0.8148, 0.8189, 0.8304, 0.8076, 0.8359, 0.7952, 0.8266, 0.813, 0.8127, 0.8239, 0.8202, 0.8189, 0.8304, 0.7976, 0.8148, 0.08863, 0.6034, 0.07099, 0.6106, 0.06754, 0.5945, 0.08322, 0.5856, 0.1089, 0.5883, 0.08863, 0.6034, 0.08322, 0.5856, 0.09865, 0.5685, 0.1373, 0.5618, 0.1089, 0.5883, 0.09865, 0.5685, 0.1157, 0.5356, 0.1565, 0.5885, 0.1166, 0.6183, 0.1089, 0.5883, 0.1373, 0.5618, 0.1166, 0.6183, 0.0914, 0.6255, 0.08863, 0.6034, 0.1089, 0.5883, 0.0914, 0.6255, 0.07301, 0.6283, 0.07099, 0.6106, 0.08863, 0.6034, 0.07301, 0.6283, 0.05053, 0.6301, 0.04993, 0.6145, 0.07099, 0.6106, 0.9066, 0.6089, 0.8961, 0.6102, 0.8242, 0.5825, 0.8285, 0.5809, 0.7895, 0.6654, 0.7871, 0.6638, 0.8961, 0.6102, 0.9065, 0.6093, 0.6914, 0.6901, 0.691, 0.6865, 0.7871, 0.6638, 0.7895, 0.6654, 0.6172, 0.6698, 0.6195, 0.668, 0.691, 0.6865, 0.6909, 0.69, 0.5651, 0.6213, 0.572, 0.6213, 0.6195, 0.668, 0.6172, 0.6698, 0.6197, 0.5761, 0.6222, 0.5779, 0.572, 0.6213, 0.5651, 0.6212, 0.7037, 0.5671, 0.7036, 0.5695, 0.6222, 0.5779, 0.6197, 0.5761, 0.8285, 0.5809, 0.8242, 0.5825, 0.7036, 0.5695, 0.7035, 0.5669, 0.6833, 0.1115, 0.6915, 0.1115, 0.7074, 0.1325, 0.7017, 0.1323, 0.7447, 0.1758, 0.7543, 0.1807, 0.7472, 0.1868, 0.7437, 0.1787, 0.6571, 0.5393, 0.6023, 0.5526, 0.6017, 0.5449, 0.6352, 0.5374, 0.6624, 0.2045, 0.6811, 0.2161, 0.6646, 0.2276, 0.6452, 0.2129, 0.6676, 0.09072, 0.6775, 0.09111, 0.6915, 0.1115, 0.6833, 0.1115, 0.6545, 0.07082, 0.6708, 0.06788, 0.6775, 0.09111, 0.6676, 0.09072, 0.7449, 0.1757, 0.7484, 0.1669, 0.7543, 0.1807, 0.7447, 0.1758, 0.6847, 0.1979, 0.7023, 0.2061, 0.6811, 0.2161, 0.6624, 0.2045, 0.6471, 0.05582, 0.6652, 0.05311, 0.6708, 0.06788, 0.6545, 0.07082, 0.7342, 0.1607, 0.7357, 0.1589, 0.7484, 0.1669, 0.7449, 0.1757, 0.7176, 0.1481, 0.7211, 0.1468, 0.7357, 0.1589, 0.7342, 0.1607, 0.7057, 0.1916, 0.7146, 0.1943, 0.7023, 0.2061, 0.6847, 0.1979, 0.6452, 0.2129, 0.6646, 0.2276, 0.6505, 0.2403, 0.6314, 0.224, 0.6427, 0.03661, 0.6591, 0.03365, 0.6652, 0.05311, 0.6471, 0.05582, 0.7017, 0.1323, 0.7074, 0.1325, 0.7211, 0.1468, 0.7176, 0.1481, 0.7247, 0.1872, 0.7266, 0.1897, 0.7146, 0.1943, 0.7057, 0.1916, 0.7437, 0.1787, 0.7472, 0.1868, 0.7266, 0.1897, 0.7247, 0.1872, 0.5836, 0.3743, 0.6548, 0.3837, 0.6243, 0.423, 0.5778, 0.4135, 0.603, 0.2171, 0.618, 0.2358, 0.6084, 0.2443, 0.5907, 0.228, 0.7441, 0.176, 0.7437, 0.1787, 0.7247, 0.1872, 0.7292, 0.181, 0.7292, 0.181, 0.7247, 0.1872, 0.7057, 0.1916, 0.7031, 0.1845, 0.6965, 0.1364, 0.7017, 0.1323, 0.7176, 0.1481, 0.7164, 0.1506, 0.6302, 0.04374, 0.6427, 0.03661, 0.6471, 0.05582, 0.6338, 0.06126, 0.6368, 0.2014, 0.6452, 0.2129, 0.6314, 0.224, 0.6169, 0.2092, 0.7031, 0.1845, 0.7057, 0.1916, 0.6847, 0.1979, 0.6792, 0.1884, 0.7164, 0.1506, 0.7176, 0.1481, 0.7342, 0.1607, 0.7333, 0.1624, 0.7333, 0.1624, 0.7342, 0.1607, 0.7449, 0.1757, 0.7414, 0.1768, 0.6338, 0.06126, 0.6471, 0.05582, 0.6545, 0.07082, 0.6434, 0.07606, 0.6792, 0.1884, 0.6847, 0.1979, 0.6624, 0.2045, 0.656, 0.1947, 0.7414, 0.1768, 0.7449, 0.1757, 0.7447, 0.1758, 0.745, 0.176, 0.6434, 0.07606, 0.6545, 0.07082, 0.6676, 0.09072, 0.6602, 0.09203, 0.6602, 0.09203, 0.6676, 0.09072, 0.6833, 0.1115, 0.6775, 0.1137, 0.656, 0.1947, 0.6624, 0.2045, 0.6452, 0.2129, 0.6368, 0.2014, 0.6169, 0.2092, 0.6314, 0.224, 0.618, 0.2358, 0.603, 0.2171, 0.745, 0.176, 0.7447, 0.1758, 0.7437, 0.1787, 0.7441, 0.176, 0.6775, 0.1137, 0.6833, 0.1115, 0.7017, 0.1323, 0.6965, 0.1364, 0.07599, 0.4006, 0.05675, 0.3926, 0.05804, 0.3633, 0.07736, 0.3703, 0.09703, 0.4046, 0.07599, 0.4006, 0.07736, 0.3703, 0.09732, 0.3737, 0.1227, 0.4053, 0.09703, 0.4046, 0.09732, 0.3737, 0.1238, 0.3702, 0.1064, 0.5045, 0.08723, 0.4908, 0.09383, 0.466, 0.1252, 0.4736, 0.1252, 0.4736, 0.09383, 0.466, 0.09559, 0.4361, 0.1213, 0.4387, 0.1213, 0.4387, 0.09559, 0.4361, 0.09703, 0.4046, 0.1227, 0.4053, 0.08723, 0.4908, 0.06637, 0.4843, 0.07055, 0.4596, 0.09383, 0.466, 0.09383, 0.466, 0.07055, 0.4596, 0.07374, 0.4311, 0.09559, 0.4361, 0.09559, 0.4361, 0.07374, 0.4311, 0.07599, 0.4006, 0.09703, 0.4046, 0.06637, 0.4843, 0.04856, 0.4801, 0.05177, 0.4551, 0.07055, 0.4596, 0.07055, 0.4596, 0.05177, 0.4551, 0.05458, 0.4262, 0.07374, 0.4311, 0.07374, 0.4311, 0.05458, 0.4262, 0.05675, 0.3926, 0.07599, 0.4006, 0.1556, 0.3712, 0.1908, 0.3758, 0.1825, 0.4108, 0.1511, 0.4052, 0.2901, 0.419, 0.295, 0.4014, 0.3141, 0.4085, 0.3101, 0.4415, 0.149, 0.2402, 0.133, 0.2237, 0.1555, 0.2083, 0.1702, 0.2254, 0.1861, 0.2871, 0.1684, 0.264, 0.1889, 0.248, 0.2108, 0.2742, 0.2722, 0.4109, 0.2901, 0.419, 0.3101, 0.4415, 0.2881, 0.4502, 0.2097, 0.3126, 0.1861, 0.2871, 0.2108, 0.2742, 0.2348, 0.2983, 0.248, 0.3948, 0.2722, 0.4109, 0.2881, 0.4502, 0.2462, 0.433, 0.2219, 0.3837, 0.248, 0.3948, 0.2462, 0.433, 0.2167, 0.4193, 0.2349, 0.3391, 0.2097, 0.3126, 0.2348, 0.2983, 0.2626, 0.328, 0.1684, 0.264, 0.149, 0.2402, 0.1702, 0.2254, 0.1889, 0.248, 0.1908, 0.3758, 0.2219, 0.3837, 0.2167, 0.4193, 0.1825, 0.4108, 0.2684, 0.369, 0.2349, 0.3391, 0.2626, 0.328, 0.2901, 0.3685, 0.295, 0.4014, 0.2684, 0.369, 0.2901, 0.3685, 0.3141, 0.4085, 0.133, 0.2237, 0.1163, 0.2063, 0.1358, 0.188, 0.1555, 0.2083, 0.1556, 0.3712, 0.1511, 0.4052, 0.1227, 0.4053, 0.1238, 0.3702, 0.1447, 0.4318, 0.1619, 0.4462, 0.1252, 0.4736, 0.1213, 0.4387, 0.1213, 0.4387, 0.1227, 0.4053, 0.1511, 0.4052, 0.1447, 0.4318, 0.1825, 0.4108, 0.1619, 0.4462, 0.1447, 0.4318, 0.1511, 0.4052, 0.1157, 0.5356, 0.1064, 0.5045, 0.1252, 0.4736, 0.1436, 0.5044, 0.1373, 0.5618, 0.1157, 0.5356, 0.1436, 0.5044, 0.1756, 0.5385, 0.1887, 0.4646, 0.1436, 0.5044, 0.1252, 0.4736, 0.1619, 0.4462, 0.1756, 0.5385, 0.1436, 0.5044, 0.1887, 0.4646, 0.2067, 0.4914, 0.1825, 0.4108, 0.2167, 0.4193, 0.1887, 0.4646, 0.1619, 0.4462, 0.2446, 0.4727, 0.2067, 0.4914, 0.1887, 0.4646, 0.238, 0.458, 0.2758, 0.4668, 0.272, 0.4564, 0.2881, 0.4502, 0.2993, 0.4577, 0.1452, 0.1754, 0.1654, 0.1928, 0.1555, 0.2083, 0.1358, 0.188, 0.1654, 0.1928, 0.184, 0.2106, 0.1702, 0.2254, 0.1555, 0.2083, 0.1702, 0.2254, 0.184, 0.2106, 0.2042, 0.2306, 0.1889, 0.248, 0.2446, 0.4727, 0.238, 0.458, 0.272, 0.4564, 0.2758, 0.4668, 0.2462, 0.433, 0.238, 0.458, 0.1887, 0.4646, 0.2167, 0.4193, 0.2462, 0.433, 0.2881, 0.4502, 0.272, 0.4564, 0.238, 0.458, 0.3204, 0.4473, 0.2993, 0.4577, 0.2881, 0.4502, 0.3101, 0.4415, 0.3141, 0.4085, 0.3292, 0.4157, 0.3204, 0.4473, 0.3101, 0.4415, 0.3133, 0.3662, 0.3292, 0.4157, 0.3141, 0.4085, 0.2901, 0.3685, 0.2861, 0.3133, 0.3133, 0.3662, 0.2901, 0.3685, 0.2626, 0.328, 0.2348, 0.2983, 0.2543, 0.2786, 0.2861, 0.3133, 0.2626, 0.328, 0.2108, 0.2742, 0.2273, 0.2532, 0.2543, 0.2786, 0.2348, 0.2983, 0.1889, 0.248, 0.2042, 0.2306, 0.2273, 0.2532, 0.2108, 0.2742, 0.26, 0.5968, 0.2015, 0.5757, 0.1756, 0.5385, 0.267, 0.5831, 0.1506, 0.6518, 0.186, 0.668, 0.1881, 0.6936, 0.1498, 0.686, 0.3091, 0.6207, 0.26, 0.5968, 0.267, 0.5831, 0.3229, 0.6193, 0.186, 0.668, 0.2443, 0.6502, 0.2611, 0.6694, 0.1881, 0.6936, 0.2443, 0.6502, 0.3091, 0.6207, 0.3229, 0.6193, 0.2611, 0.6694, 0.2015, 0.5757, 0.1565, 0.5885, 0.1373, 0.5618, 0.1756, 0.5385, 0.05053, 0.6301, 0.07301, 0.6283, 0.06721, 0.6721, 0.04725, 0.6725, 0.07301, 0.6283, 0.0914, 0.6255, 0.0885, 0.6719, 0.06721, 0.6721, 0.0914, 0.6255, 0.1166, 0.6183, 0.1152, 0.6736, 0.0885, 0.6719, 0.1166, 0.6183, 0.1506, 0.6518, 0.1498, 0.686, 0.1152, 0.6736, 0.2433, 0.1053, 0.2202, 0.1147, 0.2063, 0.09815, 0.2343, 0.0868, 0.2507, 0.1222, 0.231, 0.1282, 0.2202, 0.1147, 0.2433, 0.1053, 0.1897, 0.1098, 0.2063, 0.09815, 0.2202, 0.1147, 0.2062, 0.1262, 0.1452, 0.1754, 0.1554, 0.1599, 0.1762, 0.176, 0.1654, 0.1928, 0.1777, 0.1262, 0.1897, 0.1098, 0.2062, 0.1262, 0.1965, 0.1411, 0.42, 0.08802, 0.3896, 0.0986, 0.3837, 0.08488, 0.414, 0.07825, 0.2879, 0.09376, 0.3389, 0.07896, 0.3442, 0.09553, 0.2935, 0.1106, 0.2935, 0.1106, 0.2507, 0.1222, 0.2433, 0.1053, 0.2879, 0.09376, 0.414, 0.07825, 0.3837, 0.08488, 0.3776, 0.06902, 0.405, 0.06361, 0.2879, 0.09376, 0.2433, 0.1053, 0.2343, 0.0868, 0.282, 0.07343, 0.231, 0.1282, 0.2202, 0.1383, 0.2062, 0.1262, 0.2202, 0.1147, 0.3442, 0.09553, 0.3491, 0.1107, 0.3005, 0.1258, 0.2935, 0.1106, 0.2571, 0.1399, 0.2587, 0.1586, 0.2363, 0.1492, 0.2405, 0.138, 0.2996, 0.1527, 0.2968, 0.1715, 0.2587, 0.1586, 0.2571, 0.1399, 0.3896, 0.0986, 0.3491, 0.1107, 0.3442, 0.09553, 0.3837, 0.08488, 0.3837, 0.08488, 0.3442, 0.09553, 0.3389, 0.07896, 0.3776, 0.06902, 0.1663, 0.1431, 0.1777, 0.1262, 0.1965, 0.1411, 0.1867, 0.1582, 0.2134, 0.1543, 0.2202, 0.1383, 0.2363, 0.1492, 0.2327, 0.1677, 0.2363, 0.1492, 0.2587, 0.1586, 0.2569, 0.1809, 0.2327, 0.1677, 0.2587, 0.1586, 0.2968, 0.1715, 0.2927, 0.1958, 0.2569, 0.1809, 0.1965, 0.1411, 0.2062, 0.1262, 0.2202, 0.1383, 0.2134, 0.1543, 0.3873, 0.1946, 0.3436, 0.1835, 0.3489, 0.1634, 0.3895, 0.1739, 0.3382, 0.2101, 0.2927, 0.1958, 0.2968, 0.1715, 0.3436, 0.1835, 0.2405, 0.138, 0.2363, 0.1492, 0.2202, 0.1383, 0.231, 0.1282, 0.3005, 0.1258, 0.2574, 0.1368, 0.2507, 0.1222, 0.2935, 0.1106, 0.2996, 0.1527, 0.3489, 0.1634, 0.3436, 0.1835, 0.2968, 0.1715, 0.4184, 0.2022, 0.3873, 0.1946, 0.3895, 0.1739, 0.4205, 0.1811, 0.2574, 0.1368, 0.2405, 0.138, 0.231, 0.1282, 0.2507, 0.1222, 0.1956, 0.1923, 0.184, 0.2106, 0.1654, 0.1928, 0.1762, 0.176, 0.1867, 0.1582, 0.1965, 0.1411, 0.2134, 0.1543, 0.2053, 0.1728, 0.3204, 0.4473, 0.3292, 0.4157, 0.364, 0.4276, 0.3551, 0.4624, 0.3133, 0.3662, 0.2861, 0.3133, 0.3221, 0.2955, 0.35, 0.3667, 0.2861, 0.3133, 0.2543, 0.2786, 0.2732, 0.2555, 0.3221, 0.2955, 0.4338, 0.5373, 0.4203, 0.5658, 0.36, 0.5338, 0.3766, 0.5089, 0.2273, 0.2532, 0.2042, 0.2306, 0.2163, 0.2102, 0.2409, 0.2303, 0.2543, 0.2786, 0.2273, 0.2532, 0.2409, 0.2303, 0.2732, 0.2555, 0.3292, 0.4157, 0.3133, 0.3662, 0.35, 0.3667, 0.364, 0.4276, 0.4203, 0.5658, 0.3769, 0.5784, 0.3442, 0.5579, 0.36, 0.5338, 0.2042, 0.2306, 0.184, 0.2106, 0.1956, 0.1923, 0.2163, 0.2102, 0.2258, 0.1885, 0.2163, 0.2102, 0.1956, 0.1923, 0.2053, 0.1728, 0.2732, 0.2555, 0.2409, 0.2303, 0.2512, 0.2052, 0.2847, 0.2236, 0.2569, 0.1809, 0.2927, 0.1958, 0.2847, 0.2236, 0.2512, 0.2052, 0.2327, 0.1677, 0.2258, 0.1885, 0.2053, 0.1728, 0.2134, 0.1543, 0.1762, 0.176, 0.1867, 0.1582, 0.2053, 0.1728, 0.1956, 0.1923, 0.1554, 0.1599, 0.1663, 0.1431, 0.1867, 0.1582, 0.1762, 0.176, 0.2409, 0.2303, 0.2163, 0.2102, 0.2258, 0.1885, 0.2512, 0.2052, 0.2569, 0.1809, 0.2512, 0.2052, 0.2258, 0.1885, 0.2327, 0.1677, 0.3382, 0.2101, 0.3286, 0.243, 0.2847, 0.2236, 0.2927, 0.1958, 0.3882, 0.2245, 0.3905, 0.2617, 0.3286, 0.243, 0.3382, 0.2101, 0.3905, 0.2617, 0.3882, 0.2245, 0.4245, 0.2337, 0.433, 0.2708, 0.3873, 0.1946, 0.3882, 0.2245, 0.3382, 0.2101, 0.3436, 0.1835, 0.4245, 0.2337, 0.3882, 0.2245, 0.3873, 0.1946, 0.4184, 0.2022, 0.3221, 0.2955, 0.2732, 0.2555, 0.2847, 0.2236, 0.3286, 0.243, 0.4294, 0.3206, 0.3893, 0.3124, 0.3905, 0.2617, 0.433, 0.2708, 0.4033, 0.376, 0.4393, 0.382, 0.453, 0.4521, 0.4136, 0.4422, 0.448, 0.4999, 0.3932, 0.4782, 0.4136, 0.4422, 0.453, 0.4521, 0.3662, 0.606, 0.3499, 0.6622, 0.3229, 0.6193, 0.3309, 0.5864, 0.364, 0.4276, 0.35, 0.3667, 0.4033, 0.376, 0.4136, 0.4422, 0.3551, 0.4624, 0.364, 0.4276, 0.4136, 0.4422, 0.3932, 0.4782, 0.4393, 0.382, 0.4033, 0.376, 0.3893, 0.3124, 0.4294, 0.3206, 0.35, 0.3667, 0.3221, 0.2955, 0.3893, 0.3124, 0.4033, 0.376, 0.3905, 0.2617, 0.3893, 0.3124, 0.3221, 0.2955, 0.3286, 0.243, 0.36, 0.5338, 0.3442, 0.5579, 0.3009, 0.5256, 0.3205, 0.5053, 0.282, 0.5517, 0.3009, 0.5256, 0.3442, 0.5579, 0.3309, 0.5864, 0.3766, 0.5089, 0.3387, 0.4871, 0.3551, 0.4624, 0.3932, 0.4782, 0.36, 0.5338, 0.3205, 0.5053, 0.3387, 0.4871, 0.3766, 0.5089, 0.448, 0.4999, 0.4338, 0.5373, 0.3766, 0.5089, 0.3932, 0.4782, 0.2993, 0.4577, 0.3204, 0.4473, 0.3551, 0.4624, 0.3387, 0.4871, 0.2758, 0.4668, 0.2993, 0.4577, 0.3387, 0.4871, 0.3205, 0.5053, 0.2758, 0.4668, 0.3205, 0.5053, 0.3009, 0.5256, 0.2446, 0.4727, 0.267, 0.5831, 0.282, 0.5517, 0.3309, 0.5864, 0.3229, 0.6193, 0.3769, 0.5784, 0.3662, 0.606, 0.3309, 0.5864, 0.3442, 0.5579, 0.2067, 0.4914, 0.282, 0.5517, 0.267, 0.5831, 0.1756, 0.5385, 0.2446, 0.4727, 0.3009, 0.5256, 0.282, 0.5517, 0.2067, 0.4914, 0.04654, 0.7126, 0.04725, 0.6725, 0.06721, 0.6721, 0.06586, 0.7118, 0.1259, 0.8345, 0.1536, 0.9007, 0.1192, 0.9128, 0.09513, 0.8425, 0.1592, 0.8246, 0.1899, 0.8866, 0.1536, 0.9007, 0.1259, 0.8345, 0.1169, 0.7116, 0.1325, 0.757, 0.102, 0.7603, 0.08906, 0.7108, 0.1325, 0.757, 0.1592, 0.8246, 0.1259, 0.8345, 0.102, 0.7603, 0.08906, 0.7108, 0.102, 0.7603, 0.07509, 0.764, 0.06586, 0.7118, 0.102, 0.7603, 0.1259, 0.8345, 0.09513, 0.8425, 0.07509, 0.764, 0.08743, 0.9213, 0.06816, 0.849, 0.09513, 0.8425, 0.1192, 0.9128, 0.06816, 0.849, 0.05275, 0.7683, 0.07509, 0.764, 0.09513, 0.8425, 0.2611, 0.6694, 0.3229, 0.6193, 0.3499, 0.6622, 0.2567, 0.6936, 0.3304, 0.7763, 0.2563, 0.7429, 0.2567, 0.6936, 0.3499, 0.6622, 0.2969, 0.8223, 0.2535, 0.7864, 0.2563, 0.7429, 0.3304, 0.7763, 0.2582, 0.8504, 0.2267, 0.7951, 0.2535, 0.7864, 0.2864, 0.8316, 0.2234, 0.8704, 0.1899, 0.8866, 0.1592, 0.8246, 0.1927, 0.8112, 0.1325, 0.757, 0.1678, 0.7518, 0.1927, 0.8112, 0.1592, 0.8246, 0.1523, 0.7148, 0.1678, 0.7518, 0.1325, 0.757, 0.1169, 0.7116, 0.1959, 0.7117, 0.2075, 0.7423, 0.1678, 0.7518, 0.1523, 0.7148, 0.2234, 0.8704, 0.1927, 0.8112, 0.2267, 0.7951, 0.2582, 0.8504, 0.2267, 0.7951, 0.1927, 0.8112, 0.1678, 0.7518, 0.2075, 0.7423, 0.2563, 0.7429, 0.2535, 0.7864, 0.2267, 0.7951, 0.2075, 0.7423, 0.1881, 0.6936, 0.1959, 0.7117, 0.1523, 0.7148, 0.1498, 0.686, 0.1498, 0.686, 0.1523, 0.7148, 0.1169, 0.7116, 0.1152, 0.6736, 0.0885, 0.6719, 0.08906, 0.7108, 0.06586, 0.7118, 0.06721, 0.6721, 0.1152, 0.6736, 0.1169, 0.7116, 0.08906, 0.7108, 0.0885, 0.6719, 0.05275, 0.7683, 0.04654, 0.7126, 0.06586, 0.7118, 0.07509, 0.764, 0.2563, 0.7429, 0.2075, 0.7423, 0.1959, 0.7117, 0.2567, 0.6936, 0.1881, 0.6936, 0.2611, 0.6694, 0.2567, 0.6936, 0.1959, 0.7117, 0.8134, 0.4674, 0.786, 0.477, 0.7914, 0.4158, 0.8105, 0.4128, 0.85, 0.3996, 0.8488, 0.4008, 0.8355, 0.3994, 0.835, 0.3994, 0.8488, 0.4008, 0.8479, 0.403, 0.8351, 0.3996, 0.8355, 0.3994, 0.7872, 0.3151, 0.8151, 0.326, 0.8106, 0.3856, 0.7913, 0.3814, 0.786, 0.477, 0.7594, 0.4783, 0.7717, 0.4161, 0.7914, 0.4158, 0.8479, 0.403, 0.8504, 0.411, 0.8349, 0.4006, 0.8351, 0.3996, 0.8151, 0.326, 0.843, 0.3466, 0.8257, 0.3913, 0.8106, 0.3856, 0.843, 0.3466, 0.8588, 0.3719, 0.8331, 0.3962, 0.8257, 0.3913, 0.7594, 0.4783, 0.7393, 0.4804, 0.7534, 0.4163, 0.7717, 0.4161, 0.7393, 0.4804, 0.7186, 0.4831, 0.7329, 0.4172, 0.7534, 0.4163, 0.8504, 0.411, 0.8498, 0.4289, 0.8328, 0.4032, 0.8349, 0.4006, 0.8588, 0.3719, 0.8572, 0.3882, 0.8347, 0.3988, 0.8331, 0.3962, 0.7602, 0.3104, 0.7872, 0.3151, 0.7913, 0.3814, 0.7709, 0.3794, 0.7186, 0.3062, 0.7386, 0.3073, 0.7516, 0.3783, 0.7313, 0.3772, 0.8498, 0.4289, 0.8406, 0.4501, 0.8259, 0.4083, 0.8328, 0.4032, 0.8406, 0.4501, 0.8134, 0.4674, 0.8105, 0.4128, 0.8259, 0.4083, 0.8572, 0.3882, 0.85, 0.3996, 0.835, 0.3994, 0.8347, 0.3988, 0.7386, 0.3073, 0.7602, 0.3104, 0.7709, 0.3794, 0.7516, 0.3783, 0.7378, 0.4005, 0.7313, 0.3772, 0.7516, 0.3783, 0.7585, 0.4007, 0.7585, 0.4007, 0.7516, 0.3783, 0.7709, 0.3794, 0.7772, 0.401, 0.7772, 0.401, 0.7709, 0.3794, 0.7913, 0.3814, 0.7969, 0.4011, 0.7969, 0.4011, 0.7913, 0.3814, 0.8106, 0.3856, 0.8154, 0.401, 0.8154, 0.401, 0.8106, 0.3856, 0.8257, 0.3913, 0.8284, 0.4006, 0.8284, 0.4006, 0.8257, 0.3913, 0.8331, 0.3962, 0.8337, 0.3998, 0.8337, 0.3998, 0.8331, 0.3962, 0.8347, 0.3988, 0.8348, 0.3994, 0.8348, 0.3994, 0.8347, 0.3988, 0.835, 0.3994, 0.8349, 0.3995, 0.8349, 0.4006, 0.8348, 0.3994, 0.8349, 0.3995, 0.8351, 0.3996, 0.8328, 0.4032, 0.8337, 0.3998, 0.8348, 0.3994, 0.8349, 0.4006, 0.8259, 0.4083, 0.8284, 0.4006, 0.8337, 0.3998, 0.8328, 0.4032, 0.8105, 0.4128, 0.8154, 0.401, 0.8284, 0.4006, 0.8259, 0.4083, 0.7914, 0.4158, 0.7969, 0.4011, 0.8154, 0.401, 0.8105, 0.4128, 0.7717, 0.4161, 0.7772, 0.401, 0.7969, 0.4011, 0.7914, 0.4158, 0.7534, 0.4163, 0.7585, 0.4007, 0.7772, 0.401, 0.7717, 0.4161, 0.7329, 0.4172, 0.7378, 0.4005, 0.7585, 0.4007, 0.7534, 0.4163, 0.8355, 0.3994, 0.8351, 0.3996, 0.8349, 0.3995, 0.835, 0.3994, 0.6428, 0.2519, 0.6505, 0.2403, 0.6885, 0.2597, 0.6762, 0.2708, 0.7266, 0.1897, 0.7472, 0.1868, 0.8304, 0.2016, 0.8017, 0.2017, 0.7074, 0.1325, 0.6915, 0.1115, 0.7521, 0.113, 0.7678, 0.1444, 0.7211, 0.1468, 0.7074, 0.1325, 0.7678, 0.1444, 0.7892, 0.1641, 0.6339, 0.2639, 0.6428, 0.2519, 0.6762, 0.2708, 0.6657, 0.2821, 0.6505, 0.2403, 0.6646, 0.2276, 0.704, 0.2456, 0.6885, 0.2597, 0.7146, 0.1943, 0.7266, 0.1897, 0.8017, 0.2017, 0.7765, 0.2052, 0.7357, 0.1589, 0.7211, 0.1468, 0.7892, 0.1641, 0.8151, 0.1845, 0.6652, 0.05311, 0.6591, 0.03365, 0.7147, 0.02957, 0.723, 0.04781, 0.6708, 0.06788, 0.6652, 0.05311, 0.723, 0.04781, 0.7304, 0.06518, 0.7023, 0.2061, 0.7146, 0.1943, 0.7765, 0.2052, 0.7484, 0.2179, 0.6811, 0.2161, 0.7023, 0.2061, 0.7484, 0.2179, 0.7231, 0.232, 0.7484, 0.1669, 0.7357, 0.1589, 0.8151, 0.1845, 0.8314, 0.1973, 0.6775, 0.09111, 0.6708, 0.06788, 0.7304, 0.06518, 0.7384, 0.08875, 0.6646, 0.2276, 0.6811, 0.2161, 0.7231, 0.232, 0.704, 0.2456, 0.7543, 0.1807, 0.7484, 0.1669, 0.8314, 0.1973, 0.832, 0.2, 0.7472, 0.1868, 0.7543, 0.1807, 0.832, 0.2, 0.8304, 0.2016, 0.6915, 0.1115, 0.6775, 0.09111, 0.7384, 0.08875, 0.7521, 0.113, 0.6352, 0.5374, 0.6017, 0.5449, 0.5585, 0.5057, 0.5921, 0.5037, 0.6501, 0.4524, 0.6428, 0.5215, 0.5921, 0.5037, 0.5899, 0.4787, 0.5321, 0.3672, 0.5836, 0.3743, 0.5778, 0.4135, 0.5309, 0.4037, 0.6023, 0.5526, 0.5437, 0.5667, 0.5409, 0.5589, 0.6017, 0.5449, 0.6976, 0.4375, 0.6619, 0.5313, 0.6428, 0.5215, 0.6501, 0.4524, 0.5899, 0.4787, 0.5921, 0.5037, 0.5585, 0.5057, 0.5556, 0.4801, 0.5556, 0.4801, 0.5585, 0.5057, 0.5328, 0.5069, 0.5301, 0.4815, 0.5309, 0.4037, 0.5778, 0.4135, 0.5556, 0.4801, 0.5301, 0.4815, 0.6017, 0.5449, 0.5409, 0.5589, 0.5328, 0.5069, 0.5585, 0.5057, 0.5778, 0.4135, 0.6243, 0.423, 0.5899, 0.4787, 0.5556, 0.4801, 0.2582, 0.8504, 0.2864, 0.8316, 0.3242, 0.8748, 0.2923, 0.8967, 0.08743, 0.9213, 0.1192, 0.9128, 0.1404, 0.9679, 0.1049, 0.9751, 0.2234, 0.8704, 0.2582, 0.8504, 0.2923, 0.8967, 0.2544, 0.9188, 0.2969, 0.8223, 0.3304, 0.7763, 0.3773, 0.8017, 0.3472, 0.8518, 0.1192, 0.9128, 0.1536, 0.9007, 0.1774, 0.9542, 0.1404, 0.9679, 0.3304, 0.7763, 0.3499, 0.6622, 0.4027, 0.6913, 0.3773, 0.8017, 0.1536, 0.9007, 0.1899, 0.8866, 0.217, 0.9375, 0.1774, 0.9542, 0.1899, 0.8866, 0.2234, 0.8704, 0.2544, 0.9188, 0.217, 0.9375, 0.3662, 0.606, 0.4078, 0.6216, 0.4027, 0.6913, 0.3499, 0.6622, 0.4203, 0.5658, 0.4078, 0.6216, 0.3662, 0.606, 0.3769, 0.5784, 0.7551, 0.8183, 0.7307, 0.8026, 0.7262, 0.7723, 0.7436, 0.7961, 0.7307, 0.8026, 0.6928, 0.799, 0.6921, 0.737, 0.7262, 0.7723, 0.7357, 0.8359, 0.6927, 0.8298, 0.6928, 0.799, 0.7307, 0.8026, 0.7665, 0.8458, 0.7357, 0.8359, 0.7307, 0.8026, 0.7551, 0.8183, 0.3776, 0.06902, 0.3389, 0.07896, 0.3323, 0.06, 0.3714, 0.04995, 0.405, 0.06361, 0.3776, 0.06902, 0.3714, 0.04995, 0.3999, 0.04278, 0.282, 0.07343, 0.3323, 0.06, 0.3389, 0.07896, 0.2879, 0.09376])
me_cube.materials.append(mat_material_001)
me_cube.use_remesh_preserve_volume = False
me_cube.use_remesh_preserve_attributes = False
me_cube.use_mirror_vertex_groups = False
me_cube.update()

# ---- objects
ob_cube = bpy.data.objects.new('Cube', me_cube)
ob_lamp = bpy.data.objects.new('Lamp', light_lamp)
ob_camera = bpy.data.objects.new('Camera', cam_camera)

# ---- transforms, parenting, visibility, modifiers, constraints
ob_cube.location = (0.0, 0.0, 0.0)
ob_cube.lock_rotations_4d = False
ob_cube.empty_display_type = 'ARROWS'
ob_cube.lineart.crease_threshold = 0.0
_m = ob_cube.modifiers.new('Mirror', 'MIRROR')
_m.use_clip = True
ob_lamp.location = (4.076, 1.005, 5.904)
ob_lamp.rotation_euler = (0.6503, 0.05522, 1.866)
ob_lamp.lock_rotations_4d = False
ob_lamp.empty_display_type = 'ARROWS'
ob_lamp.color = (0.0, 0.0, 0.0, 0.0)
ob_lamp.lineart.crease_threshold = 0.0
ob_camera.location = (7.481, -6.508, 5.344)
ob_camera.rotation_euler = (1.109, 0.0, 0.8149)
ob_camera.lock_rotations_4d = False
ob_camera.empty_display_type = 'ARROWS'
ob_camera.color = (0.0, 0.0, 0.0, 0.0)
ob_camera.display_type = 'WIRE'
ob_camera.lineart.crease_threshold = 0.0

# ---- collection membership
col_collection_1.objects.link(ob_cube)
col_collection_6.objects.link(ob_lamp)
col_collection_6.objects.link(ob_camera)

# ---- scene / render settings (as saved in the file)
scene.camera = ob_camera
scene.frame_start = 1; scene.frame_end = 250; scene.frame_set(1)
scene.render.engine = 'CYCLES'
scene.render.resolution_percentage = 50
scene.render.dither_intensity = 0.0
scene.cycles.use_denoising = False
scene.cycles.samples = 128
scene.cycles.sampling_pattern = 'TABULATED_SOBOL'
scene.cycles.light_sampling_threshold = 0.0
scene.cycles.use_adaptive_sampling = False
scene.cycles.use_light_tree = False
scene.cycles.blur_glossy = 0.0
scene.cycles.sample_clamp_indirect = 0.0
scene.view_settings.view_transform = 'Standard'
bpy.context.view_layer.update()
